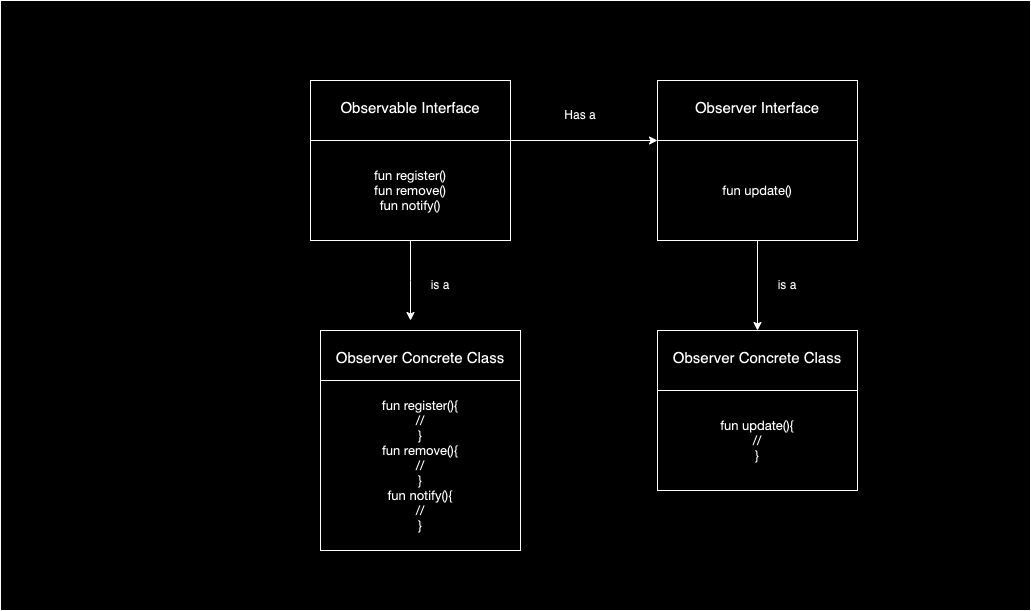

The diagram above was exported from draw.io. Its source (the exported page's mxGraphModel, read from the mxfile embedded in the PNG):
<mxGraphModel dx="1720" dy="887" grid="1" gridSize="10" guides="1" tooltips="1" connect="1" arrows="1" fold="1" page="1" pageScale="1" pageWidth="1654" pageHeight="2336" math="0" shadow="0">
  <root>
    <mxCell id="0" />
    <mxCell id="1" parent="0" />
    <mxCell id="UBpGJLKZrUKNSmnZt-1g-38" value="" style="rounded=0;whiteSpace=wrap;html=1;" vertex="1" parent="1">
      <mxGeometry x="70" width="1030" height="610" as="geometry" />
    </mxCell>
    <mxCell id="UBpGJLKZrUKNSmnZt-1g-20" value="&lt;span style=&quot;font-size: 15px;&quot;&gt;Observable Interface&lt;/span&gt;&lt;div style=&quot;&quot;&gt;&lt;br&gt;&lt;/div&gt;&lt;div&gt;&lt;div style=&quot;font-size: 15px;&quot;&gt;&lt;br&gt;&lt;/div&gt;&lt;div style=&quot;font-size: 15px;&quot;&gt;&lt;font style=&quot;font-size: 15px;&quot;&gt;&lt;br&gt;&lt;/font&gt;&lt;/div&gt;&lt;div style=&quot;font-size: 15px;&quot;&gt;&lt;font style=&quot;font-size: 15px;&quot;&gt;&lt;br&gt;&lt;/font&gt;&lt;/div&gt;&lt;div style=&quot;font-size: 15px;&quot;&gt;&lt;font style=&quot;font-size: 15px;&quot;&gt;&lt;br&gt;&lt;/font&gt;&lt;/div&gt;&lt;div style=&quot;font-size: 15px;&quot;&gt;&lt;br&gt;&lt;/div&gt;&lt;/div&gt;" style="rounded=0;whiteSpace=wrap;html=1;align=center;" vertex="1" parent="1">
      <mxGeometry x="380" y="80" width="200" height="160" as="geometry" />
    </mxCell>
    <mxCell id="UBpGJLKZrUKNSmnZt-1g-87" value="" style="edgeStyle=orthogonalEdgeStyle;rounded=0;orthogonalLoop=1;jettySize=auto;html=1;" edge="1" parent="1" source="UBpGJLKZrUKNSmnZt-1g-21">
      <mxGeometry relative="1" as="geometry">
        <mxPoint x="480" y="320" as="targetPoint" />
      </mxGeometry>
    </mxCell>
    <mxCell id="UBpGJLKZrUKNSmnZt-1g-21" value="&lt;div style=&quot;font-size: 15px;&quot;&gt;&lt;p style=&quot;margin: 0px; font-variant-numeric: normal; font-variant-east-asian: normal; font-variant-alternates: normal; font-size-adjust: none; font-kerning: auto; font-optical-sizing: auto; font-feature-settings: normal; font-variation-settings: normal; font-variant-position: normal; font-stretch: normal; font-size: 13px; line-height: normal; font-family: &amp;quot;Helvetica Neue&amp;quot;;&quot; class=&quot;p1&quot;&gt;fun register()&lt;/p&gt;&lt;p style=&quot;margin: 0px; font-variant-numeric: normal; font-variant-east-asian: normal; font-variant-alternates: normal; font-size-adjust: none; font-kerning: auto; font-optical-sizing: auto; font-feature-settings: normal; font-variation-settings: normal; font-variant-position: normal; font-stretch: normal; font-size: 13px; line-height: normal; font-family: &amp;quot;Helvetica Neue&amp;quot;;&quot; class=&quot;p1&quot;&gt;fun remove()&lt;/p&gt;&lt;p style=&quot;margin: 0px; font-variant-numeric: normal; font-variant-east-asian: normal; font-variant-alternates: normal; font-size-adjust: none; font-kerning: auto; font-optical-sizing: auto; font-feature-settings: normal; font-variation-settings: normal; font-variant-position: normal; font-stretch: normal; font-size: 13px; line-height: normal; font-family: &amp;quot;Helvetica Neue&amp;quot;;&quot; class=&quot;p1&quot;&gt;fun notify()&lt;/p&gt;&lt;/div&gt;" style="rounded=0;whiteSpace=wrap;html=1;align=center;" vertex="1" parent="1">
      <mxGeometry x="380" y="140" width="200" height="100" as="geometry" />
    </mxCell>
    <mxCell id="UBpGJLKZrUKNSmnZt-1g-76" value="&lt;span style=&quot;font-size: 15px;&quot;&gt;Observer Interface&lt;/span&gt;&lt;div style=&quot;&quot;&gt;&lt;br&gt;&lt;/div&gt;&lt;div&gt;&lt;div style=&quot;font-size: 15px;&quot;&gt;&lt;br&gt;&lt;/div&gt;&lt;div style=&quot;font-size: 15px;&quot;&gt;&lt;font style=&quot;font-size: 15px;&quot;&gt;&lt;br&gt;&lt;/font&gt;&lt;/div&gt;&lt;div style=&quot;font-size: 15px;&quot;&gt;&lt;font style=&quot;font-size: 15px;&quot;&gt;&lt;br&gt;&lt;/font&gt;&lt;/div&gt;&lt;div style=&quot;font-size: 15px;&quot;&gt;&lt;font style=&quot;font-size: 15px;&quot;&gt;&lt;br&gt;&lt;/font&gt;&lt;/div&gt;&lt;div style=&quot;font-size: 15px;&quot;&gt;&lt;br&gt;&lt;/div&gt;&lt;/div&gt;" style="rounded=0;whiteSpace=wrap;html=1;align=center;" vertex="1" parent="1">
      <mxGeometry x="727" y="80" width="200" height="160" as="geometry" />
    </mxCell>
    <mxCell id="UBpGJLKZrUKNSmnZt-1g-81" value="" style="edgeStyle=orthogonalEdgeStyle;rounded=0;orthogonalLoop=1;jettySize=auto;html=1;" edge="1" parent="1" source="UBpGJLKZrUKNSmnZt-1g-77" target="UBpGJLKZrUKNSmnZt-1g-78">
      <mxGeometry relative="1" as="geometry" />
    </mxCell>
    <mxCell id="UBpGJLKZrUKNSmnZt-1g-77" value="&lt;div style=&quot;font-size: 15px;&quot;&gt;&lt;p style=&quot;margin: 0px; font-variant-numeric: normal; font-variant-east-asian: normal; font-variant-alternates: normal; font-size-adjust: none; font-kerning: auto; font-optical-sizing: auto; font-feature-settings: normal; font-variation-settings: normal; font-variant-position: normal; font-stretch: normal; font-size: 13px; line-height: normal; font-family: &amp;quot;Helvetica Neue&amp;quot;;&quot; class=&quot;p1&quot;&gt;fun update()&lt;/p&gt;&lt;/div&gt;" style="rounded=0;whiteSpace=wrap;html=1;align=center;" vertex="1" parent="1">
      <mxGeometry x="727" y="140" width="200" height="100" as="geometry" />
    </mxCell>
    <mxCell id="UBpGJLKZrUKNSmnZt-1g-78" value="&lt;span style=&quot;font-size: 15px;&quot;&gt;Observer Concrete Class&lt;/span&gt;&lt;div style=&quot;&quot;&gt;&lt;br&gt;&lt;/div&gt;&lt;div&gt;&lt;div style=&quot;font-size: 15px;&quot;&gt;&lt;br&gt;&lt;/div&gt;&lt;div style=&quot;font-size: 15px;&quot;&gt;&lt;font style=&quot;font-size: 15px;&quot;&gt;&lt;br&gt;&lt;/font&gt;&lt;/div&gt;&lt;div style=&quot;font-size: 15px;&quot;&gt;&lt;font style=&quot;font-size: 15px;&quot;&gt;&lt;br&gt;&lt;/font&gt;&lt;/div&gt;&lt;div style=&quot;font-size: 15px;&quot;&gt;&lt;font style=&quot;font-size: 15px;&quot;&gt;&lt;br&gt;&lt;/font&gt;&lt;/div&gt;&lt;div style=&quot;font-size: 15px;&quot;&gt;&lt;br&gt;&lt;/div&gt;&lt;/div&gt;" style="rounded=0;whiteSpace=wrap;html=1;align=center;" vertex="1" parent="1">
      <mxGeometry x="727" y="330" width="200" height="160" as="geometry" />
    </mxCell>
    <mxCell id="UBpGJLKZrUKNSmnZt-1g-80" value="&lt;div style=&quot;font-size: 15px;&quot;&gt;&lt;p style=&quot;margin: 0px; font-variant-numeric: normal; font-variant-east-asian: normal; font-variant-alternates: normal; font-size-adjust: none; font-kerning: auto; font-optical-sizing: auto; font-feature-settings: normal; font-variation-settings: normal; font-variant-position: normal; font-stretch: normal; font-size: 13px; line-height: normal; font-family: &amp;quot;Helvetica Neue&amp;quot;;&quot; class=&quot;p1&quot;&gt;fun update(){&lt;/p&gt;&lt;p style=&quot;margin: 0px; font-variant-numeric: normal; font-variant-east-asian: normal; font-variant-alternates: normal; font-size-adjust: none; font-kerning: auto; font-optical-sizing: auto; font-feature-settings: normal; font-variation-settings: normal; font-variant-position: normal; font-stretch: normal; font-size: 13px; line-height: normal; font-family: &amp;quot;Helvetica Neue&amp;quot;;&quot; class=&quot;p1&quot;&gt;//&lt;/p&gt;&lt;p style=&quot;margin: 0px; font-variant-numeric: normal; font-variant-east-asian: normal; font-variant-alternates: normal; font-size-adjust: none; font-kerning: auto; font-optical-sizing: auto; font-feature-settings: normal; font-variation-settings: normal; font-variant-position: normal; font-stretch: normal; font-size: 13px; line-height: normal; font-family: &amp;quot;Helvetica Neue&amp;quot;;&quot; class=&quot;p1&quot;&gt;}&lt;/p&gt;&lt;/div&gt;" style="rounded=0;whiteSpace=wrap;html=1;align=center;" vertex="1" parent="1">
      <mxGeometry x="727" y="390" width="200" height="100" as="geometry" />
    </mxCell>
    <mxCell id="UBpGJLKZrUKNSmnZt-1g-82" value="" style="endArrow=classic;html=1;rounded=0;exitX=0.965;exitY=0;exitDx=0;exitDy=0;exitPerimeter=0;" edge="1" parent="1" source="UBpGJLKZrUKNSmnZt-1g-21">
      <mxGeometry width="50" height="50" relative="1" as="geometry">
        <mxPoint x="677" y="190" as="sourcePoint" />
        <mxPoint x="727" y="140" as="targetPoint" />
      </mxGeometry>
    </mxCell>
    <mxCell id="UBpGJLKZrUKNSmnZt-1g-83" value="Has a" style="text;html=1;align=center;verticalAlign=middle;whiteSpace=wrap;rounded=0;" vertex="1" parent="1">
      <mxGeometry x="620" y="100" width="60" height="30" as="geometry" />
    </mxCell>
    <mxCell id="UBpGJLKZrUKNSmnZt-1g-84" value="is a" style="text;html=1;align=center;verticalAlign=middle;whiteSpace=wrap;rounded=0;" vertex="1" parent="1">
      <mxGeometry x="827" y="270" width="60" height="30" as="geometry" />
    </mxCell>
    <mxCell id="UBpGJLKZrUKNSmnZt-1g-90" value="&lt;span style=&quot;font-size: 15px;&quot;&gt;Observer Concrete Class&lt;/span&gt;&lt;div style=&quot;&quot;&gt;&lt;br&gt;&lt;/div&gt;&lt;div&gt;&lt;div style=&quot;font-size: 15px;&quot;&gt;&lt;br&gt;&lt;/div&gt;&lt;div style=&quot;font-size: 15px;&quot;&gt;&lt;font style=&quot;font-size: 15px;&quot;&gt;&lt;br&gt;&lt;/font&gt;&lt;/div&gt;&lt;div style=&quot;font-size: 15px;&quot;&gt;&lt;font style=&quot;font-size: 15px;&quot;&gt;&lt;br&gt;&lt;/font&gt;&lt;/div&gt;&lt;div style=&quot;font-size: 15px;&quot;&gt;&lt;font style=&quot;font-size: 15px;&quot;&gt;&lt;br&gt;&lt;/font&gt;&lt;/div&gt;&lt;div style=&quot;font-size: 15px;&quot;&gt;&lt;br&gt;&lt;/div&gt;&lt;/div&gt;" style="rounded=0;whiteSpace=wrap;html=1;align=center;" vertex="1" parent="1">
      <mxGeometry x="390" y="330" width="200" height="160" as="geometry" />
    </mxCell>
    <mxCell id="UBpGJLKZrUKNSmnZt-1g-92" value="&lt;p style=&quot;font-variant-numeric: normal; font-variant-east-asian: normal; font-variant-alternates: normal; font-size-adjust: none; font-kerning: auto; font-optical-sizing: auto; font-feature-settings: normal; font-variation-settings: normal; font-variant-position: normal; font-stretch: normal; font-size: 13px; line-height: normal; font-family: &amp;quot;Helvetica Neue&amp;quot;; margin: 0px;&quot; class=&quot;p1&quot;&gt;fun register(){&lt;/p&gt;&lt;p style=&quot;font-variant-numeric: normal; font-variant-east-asian: normal; font-variant-alternates: normal; font-size-adjust: none; font-kerning: auto; font-optical-sizing: auto; font-feature-settings: normal; font-variation-settings: normal; font-variant-position: normal; font-stretch: normal; font-size: 13px; line-height: normal; font-family: &amp;quot;Helvetica Neue&amp;quot;; margin: 0px;&quot; class=&quot;p1&quot;&gt;//&lt;/p&gt;&lt;p style=&quot;font-variant-numeric: normal; font-variant-east-asian: normal; font-variant-alternates: normal; font-size-adjust: none; font-kerning: auto; font-optical-sizing: auto; font-feature-settings: normal; font-variation-settings: normal; font-variant-position: normal; font-stretch: normal; font-size: 13px; line-height: normal; font-family: &amp;quot;Helvetica Neue&amp;quot;; margin: 0px;&quot; class=&quot;p1&quot;&gt;}&lt;/p&gt;&lt;p style=&quot;font-variant-numeric: normal; font-variant-east-asian: normal; font-variant-alternates: normal; font-size-adjust: none; font-kerning: auto; font-optical-sizing: auto; font-feature-settings: normal; font-variation-settings: normal; font-variant-position: normal; font-stretch: normal; font-size: 13px; line-height: normal; font-family: &amp;quot;Helvetica Neue&amp;quot;; margin: 0px;&quot; class=&quot;p1&quot;&gt;fun remove(){&lt;/p&gt;&lt;p style=&quot;font-variant-numeric: normal; font-variant-east-asian: normal; font-variant-alternates: normal; font-size-adjust: none; font-kerning: auto; font-optical-sizing: auto; font-feature-settings: normal; font-variation-settings: normal; font-variant-position: normal; font-stretch: normal; font-size: 13px; line-height: normal; font-family: &amp;quot;Helvetica Neue&amp;quot;; margin: 0px;&quot; class=&quot;p1&quot;&gt;//&lt;/p&gt;&lt;p style=&quot;font-variant-numeric: normal; font-variant-east-asian: normal; font-variant-alternates: normal; font-size-adjust: none; font-kerning: auto; font-optical-sizing: auto; font-feature-settings: normal; font-variation-settings: normal; font-variant-position: normal; font-stretch: normal; font-size: 13px; line-height: normal; font-family: &amp;quot;Helvetica Neue&amp;quot;; margin: 0px;&quot; class=&quot;p1&quot;&gt;}&lt;/p&gt;&lt;p style=&quot;font-variant-numeric: normal; font-variant-east-asian: normal; font-variant-alternates: normal; font-size-adjust: none; font-kerning: auto; font-optical-sizing: auto; font-feature-settings: normal; font-variation-settings: normal; font-variant-position: normal; font-stretch: normal; font-size: 13px; line-height: normal; font-family: &amp;quot;Helvetica Neue&amp;quot;; margin: 0px;&quot; class=&quot;p1&quot;&gt;fun notify(){&lt;/p&gt;&lt;p style=&quot;font-variant-numeric: normal; font-variant-east-asian: normal; font-variant-alternates: normal; font-size-adjust: none; font-kerning: auto; font-optical-sizing: auto; font-feature-settings: normal; font-variation-settings: normal; font-variant-position: normal; font-stretch: normal; font-size: 13px; line-height: normal; font-family: &amp;quot;Helvetica Neue&amp;quot;; margin: 0px;&quot; class=&quot;p1&quot;&gt;//&lt;/p&gt;&lt;p style=&quot;font-variant-numeric: normal; font-variant-east-asian: normal; font-variant-alternates: normal; font-size-adjust: none; font-kerning: auto; font-optical-sizing: auto; font-feature-settings: normal; font-variation-settings: normal; font-variant-position: normal; font-stretch: normal; font-size: 13px; line-height: normal; font-family: &amp;quot;Helvetica Neue&amp;quot;; margin: 0px;&quot; class=&quot;p1&quot;&gt;}&lt;/p&gt;" style="rounded=0;whiteSpace=wrap;html=1;strokeColor=default;align=center;verticalAlign=middle;fontFamily=Helvetica;fontSize=12;fontColor=default;fillColor=default;" vertex="1" parent="1">
      <mxGeometry x="390" y="380" width="200" height="170" as="geometry" />
    </mxCell>
    <mxCell id="UBpGJLKZrUKNSmnZt-1g-93" value="is a" style="text;html=1;align=center;verticalAlign=middle;whiteSpace=wrap;rounded=0;" vertex="1" parent="1">
      <mxGeometry x="480" y="270" width="60" height="30" as="geometry" />
    </mxCell>
  </root>
</mxGraphModel>